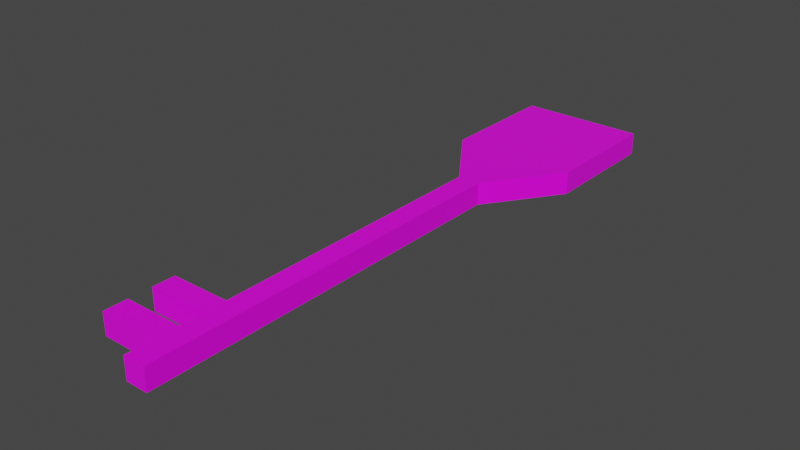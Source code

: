 # Source: avain.blend  (saved by Blender 2.93.20; exported with 4.5.12 LTS)
import bpy
from mathutils import Matrix  # noqa: F401  (used for matrix-valued properties, if any)

bpy.ops.wm.read_factory_settings(use_empty=True)
scene = bpy.context.scene
scene.name = 'Scene'

# ---- collections
col_collection = bpy.data.collections.new('Collection'); scene.collection.children.link(col_collection)

# ---- images (referenced by path relative to the original .blend; pixels are not part of the script)
import os
ASSET_DIR = os.environ.get("B2B_ASSET_DIR", "")  # directory of the original .blend (textures are referenced by path, not embedded)
HERE = os.path.dirname(os.path.abspath(__file__))  # packed textures are extracted next to this script under _unpacked/

def load_image(name, relpath, width, height, colorspace="sRGB"):
    """Load a texture the original file referenced (path relative to the .blend, or extracted next to this script)."""
    p = next((c for c in (os.path.join(HERE, relpath), os.path.join(ASSET_DIR, relpath)) if relpath and os.path.exists(c)), "")
    if p:
        img = bpy.data.images.load(p, check_existing=True)
        img.name = name
    else:  # same state as the original file: an image datablock whose file is absent (Cycles renders it pink)
        img = bpy.data.images.new(name, width, height)
        img.source = "FILE"
        img.filepath = "//" + (relpath or name)
    img.colorspace_settings.name = colorspace
    return img
img_metalplates013_1k_color_png = load_image('MetalPlates013_1K_Color.png', 'bars/MetalPlates013_1K_Color.png', 1024, 1024, 'sRGB')

# ---- materials (node trees are filled in below, after node groups)
mat_material = bpy.data.materials.new('Material')
mat_material.alpha_threshold = 0.0
mat_material.use_transparent_shadow = False
mat_material.line_color = (0.0, 0.0, 0.0, 1.0)

# ---- material node trees
mat_material.use_nodes = True; mat_material.node_tree.nodes.clear()
_N = mat_material.node_tree.nodes; _L = mat_material.node_tree.links
n0 = _N.new('ShaderNodeOutputMaterial'); n0.name = 'Material Output'; n0.location = (300, 300)
n1 = _N.new('ShaderNodeBsdfPrincipled'); n1.name = 'Principled BSDF'; n1.location = (10, 300)
n1.distribution = 'GGX'
n1.subsurface_method = 'BURLEY'
n1.inputs[2].default_value = 0.4
n1.inputs[3].default_value = 1.45
n1.inputs[27].default_value = (0.0, 0.0, 0.0, 1.0)
n1.inputs[28].default_value = 1.0
n2 = _N.new('ShaderNodeTexImage'); n2.name = 'Image Texture'; n2.location = (-280, 280)
n2.image = img_metalplates013_1k_color_png
_L.new(n1.outputs[0], n0.inputs[0])
_L.new(n2.outputs[0], n1.inputs[0])
n0.is_active_output = True

# ---- world
world_world = bpy.data.worlds.new('World'); scene.world = world_world
world_world.use_nodes = True; world_world.node_tree.nodes.clear()
_N = world_world.node_tree.nodes; _L = world_world.node_tree.links
n0 = _N.new('ShaderNodeOutputWorld'); n0.name = 'World Output'; n0.location = (300, 300)
n1 = _N.new('ShaderNodeBackground'); n1.name = 'Background'; n1.location = (10, 300)
n1.inputs[0].default_value = (0.05088, 0.05088, 0.05088, 1.0)
_L.new(n1.outputs[0], n0.inputs[0])
n0.is_active_output = True
world_world.color = (0.05088, 0.05088, 0.05088)
world_world.use_sun_shadow = False
world_world.sun_shadow_jitter_overblur = 0.0

# ---- meshes
me_cube = bpy.data.meshes.new('Cube')
me_cube.from_pydata([(-0.8305, 1.514, -0.1587), (-0.8305, -1.514, -1.82), (-5.292, -1.124, -0.1587), (-0.8305, -1.514, -0.1587), (0.8305, 1.514, -1.82), (0.8305, 1.514, -0.1587), (-5.292, -1.514, -0.1587), (0.8305, -1.514, -1.82), (-5.292, -1.514, -1.82), (-5.292, -1.124, -1.82), (-5.292, -0.9331, -0.1587), (-5.292, -0.9331, -1.82), (-0.8305, -0.9331, -0.1587), (0.8305, -0.9331, -0.1587), (-0.8305, -0.9331, -1.82), (0.8305, -0.9331, -1.82), (-0.8305, -1.318, -1.82), (0.8305, -1.514, -0.1587), (-0.8305, -1.318, -0.1587), (0.8305, -1.318, -1.82), (0.8305, -1.318, -0.1587), (-0.8305, -1.124, -1.82), (-0.8305, -1.124, -0.1587), (0.8305, -1.124, -1.82), (0.8305, -1.124, -0.1587), (4.683, 3.175, -0.1587), (4.683, 3.175, -1.82), (-0.8305, 1.514, -1.82), (-5.292, -1.318, -0.1587), (-5.292, -1.318, -1.82), (-4.683, 3.175, -0.1587), (-4.683, 3.175, -1.82), (4.683, 2.129, -1.82), (4.683, 2.129, -0.1587), (-4.683, 2.129, -1.82), (-4.683, 2.129, -0.1587), (-4.683, 2.34, -1.82), (-4.683, 2.34, -0.1587), (4.683, 2.34, -1.82), (4.683, 2.34, -0.1587), (0.8305, -1.738, -0.1587), (0.8305, -1.738, -1.82), (-0.8305, -1.738, -0.1587), (-0.8305, -1.738, -1.82)], [], [(1, 3, 6, 8), (22, 12, 10, 2), (16, 19, 7, 1), (20, 19, 23, 24), (21, 22, 2, 9), (13, 15, 4, 5), (17, 7, 19, 20), (24, 23, 15, 13), (0, 27, 14, 12), (25, 26, 31, 30), (14, 15, 23, 21), (22, 21, 16, 18), (27, 4, 15, 14), (27, 0, 35, 34), (13, 12, 22, 24), (3, 1, 43, 42), (16, 1, 8, 29), (20, 18, 3, 17), (4, 27, 34, 32), (5, 0, 12, 13), (28, 29, 8, 6), (24, 22, 18, 20), (14, 21, 9, 11), (10, 11, 9, 2), (12, 14, 11, 10), (0, 5, 33, 35), (18, 16, 29, 28), (3, 18, 28, 6), (5, 4, 32, 33), (21, 23, 19, 16), (34, 35, 37, 36), (35, 33, 39, 37), (32, 34, 36, 38), (33, 32, 38, 39), (37, 39, 25, 30), (38, 36, 31, 26), (39, 38, 26, 25), (36, 37, 30, 31), (42, 43, 41, 40), (17, 3, 42, 40), (7, 17, 40, 41), (1, 7, 41, 43)])
_uv = me_cube.uv_layers.new(name='UVMap')
_uv.uv.foreach_set('vector', [0.625, 0.5, 0.375, 0.5, 0.375, 0.5, 0.625, 0.5, 0.375, 0.625, 0.375, 0.5625, 0.375, 0.5625, 0.375, 0.625, 0.375, 0.1875, 0.625, 0.1875, 0.625, 0.25, 0.375, 0.25, 0.375, 0.3125, 0.625, 0.3125, 0.625, 0.375, 0.375, 0.375, 0.625, 0.875, 0.375, 0.875, 0.375, 0.875, 0.625, 0.875, 0.375, 0.4375, 0.625, 0.4375, 0.625, 0.5, 0.375, 0.5, 0.375, 0.25, 0.625, 0.25, 0.625, 0.3125, 0.375, 0.3125, 0.375, 0.375, 0.625, 0.375, 0.625, 0.4375, 0.375, 0.4375, 0.375, 0.75, 0.625, 0.75, 0.625, 0.8125, 0.375, 0.8125, 0.625, 0.5, 0.875, 0.5, 0.875, 0.75, 0.625, 0.75, 0.375, 0.0625, 0.625, 0.0625, 0.625, 0.125, 0.375, 0.125, 0.375, 0.875, 0.625, 0.875, 0.625, 0.9375, 0.375, 0.9375, 0.375, 0.0, 0.625, 0.0, 0.625, 0.0625, 0.375, 0.0625, 0.3547, 0.4165, 0.1773, 0.4165, 0.1773, 0.0, 0.3547, 0.0, 0.125, 0.5625, 0.375, 0.5625, 0.375, 0.625, 0.125, 0.625, 0.375, 0.5, 0.625, 0.5, 0.625, 0.5, 0.375, 0.5, 0.375, 0.1875, 0.375, 0.25, 0.375, 0.25, 0.375, 0.1875, 0.125, 0.6875, 0.375, 0.6875, 0.375, 0.75, 0.125, 0.75, 0.625, 0.0, 0.375, 0.0, 0.375, 0.0, 0.625, 0.0, 0.125, 0.5, 0.375, 0.5, 0.375, 0.5625, 0.125, 0.5625, 0.375, 0.9375, 0.625, 0.9375, 0.625, 1.0, 0.375, 1.0, 0.125, 0.625, 0.375, 0.625, 0.375, 0.6875, 0.125, 0.6875, 0.375, 0.0625, 0.375, 0.125, 0.375, 0.125, 0.375, 0.0625, 0.375, 0.8125, 0.625, 0.8125, 0.625, 0.875, 0.375, 0.875, 0.375, 0.8125, 0.625, 0.8125, 0.625, 0.8125, 0.375, 0.8125, 0.1773, 0.4113, 0.1773, 0.5887, 0.1116, 1.0, 0.1116, 0.0, 0.375, 0.9375, 0.625, 0.9375, 0.625, 0.9375, 0.375, 0.9375, 0.375, 0.75, 0.375, 0.6875, 0.375, 0.6875, 0.375, 0.75, 0.375, 0.5, 0.625, 0.5, 0.625, 0.5, 0.375, 0.5, 0.375, 0.125, 0.625, 0.125, 0.625, 0.1875, 0.375, 0.1875, 0.4663, 0.0, 0.4663, 0.1773, 0.4438, 0.1773, 0.4438, 0.0, 0.1116, 0.0, 0.1116, 1.0, 0.08911, 1.0, 0.08911, 0.0, 0.625, 0.0, 0.375, 0.0, 0.375, 0.0, 0.625, 0.0, 0.375, 0.5, 0.625, 0.5, 0.625, 0.5, 0.375, 0.5, 0.08911, 0.0, 0.08911, 1.0, 0.0, 1.0, 0.0, 0.0, 0.625, 0.0, 0.375, 0.0, 0.375, 0.0, 0.625, 0.0, 0.375, 0.5, 0.625, 0.5, 0.625, 0.5, 0.375, 0.5, 0.4438, 0.0, 0.4438, 0.1773, 0.3547, 0.1773, 0.3547, 0.0, 0.375, 0.5, 0.625, 0.5, 0.625, 0.75, 0.375, 0.75, 0.125, 0.75, 0.375, 0.75, 0.375, 0.75, 0.125, 0.75, 0.625, 0.25, 0.375, 0.25, 0.375, 0.25, 0.625, 0.25, 0.375, 0.25, 0.625, 0.25, 0.625, 0.25, 0.375, 0.25])
me_cube.materials.append(mat_material)
me_cube.use_remesh_preserve_volume = False
me_cube.use_remesh_preserve_attributes = False
me_cube.use_mirror_vertex_groups = False
me_cube.update()

# ---- objects
ob_cube = bpy.data.objects.new('Cube', me_cube)

# ---- transforms, parenting, visibility, modifiers, constraints
ob_cube.location = (0.0, 0.0, 0.09733)
ob_cube.scale = (0.0984, 0.8839, 0.0984)
ob_cube.lock_rotations_4d = False
ob_cube.empty_display_type = 'ARROWS'
ob_cube.lineart.crease_threshold = 0.0

# ---- collection membership
col_collection.objects.link(ob_cube)

# ---- scene / render settings (as saved in the file)
scene.frame_start = 1; scene.frame_end = 250; scene.frame_set(1)
scene.render.engine = 'BLENDER_EEVEE_NEXT'
scene.cycles.use_denoising = False
scene.cycles.samples = 128
scene.cycles.sampling_pattern = 'TABULATED_SOBOL'
scene.cycles.use_adaptive_sampling = False
scene.cycles.use_light_tree = False
scene.view_settings.view_transform = 'Filmic'
bpy.context.view_layer.update()

# ---- added for rendering (the .blend has no active camera and no usable light): camera, sun
cam_auto = bpy.data.cameras.new('AutoCamera')
cam_auto.lens = 50.0
cam_auto.sensor_width = 36.0
cam_auto.clip_end = 1000.0
ob_auto_camera = bpy.data.objects.new('AutoCamera', cam_auto)
scene.collection.objects.link(ob_auto_camera)
ob_auto_camera.location = (4.09172, -4.31115, 3.29733)
ob_auto_camera.rotation_euler = (1.09748, -7.21219e-08, 0.694738)
scene.camera = ob_auto_camera
light_auto_sun = bpy.data.lights.new('AutoSun', 'SUN')
light_auto_sun.energy = 3.0
light_auto_sun.angle = 0.0523599
ob_auto_sun = bpy.data.objects.new('AutoSun', light_auto_sun)
scene.collection.objects.link(ob_auto_sun)
ob_auto_sun.rotation_euler = (0.872665, 0.174533, 0.523599)
bpy.context.view_layer.update()
